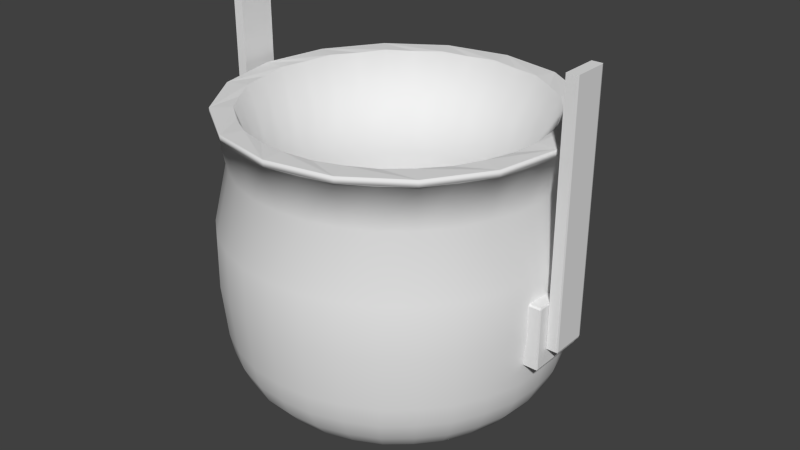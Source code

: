 # Source: obstacles_2phase_lavabucket_1.blend  (saved by Blender 2.70.0; exported with 4.5.12 LTS)
import bpy
from mathutils import Matrix  # noqa: F401  (used for matrix-valued properties, if any)

bpy.ops.wm.read_factory_settings(use_empty=True)
scene = bpy.context.scene
scene.name = 'Scene'

# ---- collections
col_collection_1 = bpy.data.collections.new('Collection 1'); scene.collection.children.link(col_collection_1)

# ---- world
world_world = bpy.data.worlds.new('World'); scene.world = world_world
world_world.color = (0.05088, 0.05088, 0.05088)
world_world.use_sun_shadow = False
world_world.sun_shadow_jitter_overblur = 0.0
world_world.cycles.sampling_method = 'MANUAL'
world_world.cycles.sample_map_resolution = 256

# ---- meshes
me_cube_004 = bpy.data.meshes.new('Cube.004')
me_cube_004.from_pydata([(-0.9, -0.9, -1.0), (-0.9, -1.0, -0.9), (-0.9, 1.0, -0.9), (-0.9, 0.9, -1.0), (0.9, 1.0, -0.9), (1.0, 0.9, -0.9), (0.9, 0.9, -1.0), (1.0, -0.9, -0.9), (0.9, -1.0, -0.9), (0.9, -0.9, -1.0), (-0.9, -1.0, 12.45), (-0.9, 1.0, 12.45), (0.9, 1.0, 12.45), (1.0, 0.9, 12.45), (1.0, -0.9, 12.45), (0.9, -1.0, 12.45)], [], [(0, 3, 6, 9), (13, 14, 7, 5), (11, 12, 4, 2), (15, 10, 1, 8), (11, 2, 1, 10), (0, 1, 2, 3), (4, 5, 6), (7, 8, 9), (12, 15, 14, 13), (13, 5, 4, 12), (6, 3, 2, 4), (15, 8, 7, 14), (9, 6, 5, 7), (0, 9, 8, 1), (12, 11, 10, 15)])
me_cube_004.use_remesh_preserve_volume = False
me_cube_004.use_remesh_preserve_attributes = False
me_cube_004.use_mirror_vertex_groups = False
me_cube_004.update()
me_cube_003 = bpy.data.meshes.new('Cube.003')
me_cube_003.from_pydata([(-0.9, -0.9, -1.0), (-0.9, -1.0, -0.9), (-0.9, 1.0, -0.9), (-0.9, 0.9, -1.0), (0.9, 1.0, -0.9), (1.0, 0.9, -0.9), (0.9, 0.9, -1.0), (1.0, -0.9, -0.9), (0.9, -1.0, -0.9), (0.9, -0.9, -1.0), (-0.9, -1.0, 12.45), (-0.9, 1.0, 12.45), (0.9, 1.0, 12.45), (1.0, 0.9, 12.45), (1.0, -0.9, 12.45), (0.9, -1.0, 12.45)], [], [(0, 3, 6, 9), (13, 14, 7, 5), (11, 12, 4, 2), (15, 10, 1, 8), (11, 2, 1, 10), (0, 1, 2, 3), (4, 5, 6), (7, 8, 9), (12, 15, 14, 13), (13, 5, 4, 12), (6, 3, 2, 4), (15, 8, 7, 14), (9, 6, 5, 7), (0, 9, 8, 1), (12, 11, 10, 15)])
me_cube_003.use_remesh_preserve_volume = False
me_cube_003.use_remesh_preserve_attributes = False
me_cube_003.use_mirror_vertex_groups = False
me_cube_003.update()
me_sphere = bpy.data.meshes.new('Sphere')
me_sphere.from_pydata([(-1.07, -0.1799, -0.3058), (-1.07, -0.1894, -0.2907), (-1.074, -0.1799, -0.2907), (-1.074, 0.1799, -0.2907), (-1.07, 0.1894, -0.2907), (-1.07, 0.1799, -0.3058), (-0.9341, 0.1894, -0.2907), (-0.9341, 0.1799, -0.3058), (-0.9341, -0.1894, -0.2907), (-0.9341, -0.1799, -0.3058), (-1.074, -0.1799, 0.2814), (-1.07, -0.1894, 0.2814), (-1.07, -0.1799, 0.2965), (-1.074, 0.1799, 0.2814), (-1.07, 0.1799, 0.2965), (-1.07, 0.1894, 0.2814), (-0.9341, 0.1894, 0.2814), (-0.9341, 0.1799, 0.2965), (-0.9341, -0.1799, 0.2965), (-0.9341, -0.1894, 0.2814), (0.9444, -0.1799, -0.3058), (0.9444, -0.1894, -0.2907), (0.9444, 0.1894, -0.2907), (0.9444, 0.1799, -0.3058), (1.08, 0.1894, -0.2907), (1.084, 0.1799, -0.2907), (1.08, 0.1799, -0.3058), (1.084, -0.1799, -0.2907), (1.08, -0.1894, -0.2907), (1.08, -0.1799, -0.3058), (0.9444, -0.1894, 0.2814), (0.9444, -0.1799, 0.2965), (0.9444, 0.1799, 0.2965), (0.9444, 0.1894, 0.2814), (1.08, 0.1894, 0.2814), (1.08, 0.1799, 0.2965), (1.084, 0.1799, 0.2814), (1.084, -0.1799, 0.2814), (1.08, -0.1799, 0.2965), (1.08, -0.1894, 0.2814), (-0.9344, -0.387, 1.496), (-0.7152, -0.7152, 1.496), (-0.387, -0.9344, 1.496), (-6.109e-07, -1.011, 1.496), (0.387, -0.9344, 1.496), (0.7152, -0.7152, 1.496), (0.9344, -0.387, 1.496), (1.011, -3.278e-07, 1.496), (0.9344, 0.387, 1.496), (0.7152, 0.7152, 1.496), (0.387, 0.9344, 1.496), (-8.382e-09, 1.011, 1.496), (-0.387, 0.9344, 1.496), (-0.7152, 0.7152, 1.496), (-0.9344, 0.387, 1.496), (-1.011, 0.0, 1.496), (-0.9973, 0.0, 1.496), (-0.9214, 0.3816, 1.496), (0.7052, 0.7052, 1.496), (0.9973, -3.278e-07, 1.496), (-6.054e-07, -0.9973, 1.496), (-0.7052, -0.7052, 1.496), (-0.9214, -0.3816, 1.496), (-0.9344, -0.387, 1.558), (-0.7152, -0.7152, 1.558), (-0.387, -0.9344, 1.558), (-6.1e-07, -1.011, 1.558), (0.387, -0.9344, 1.558), (0.7152, -0.7152, 1.558), (0.9344, -0.387, 1.558), (1.011, -3.427e-07, 1.558), (0.9344, 0.387, 1.558), (0.7152, 0.7152, 1.558), (0.387, 0.9344, 1.558), (-7.451e-09, 1.011, 1.558), (-0.387, 0.9344, 1.558), (-0.7152, 0.7152, 1.558), (-0.9344, 0.387, 1.558), (-1.011, 0.0, 1.558), (-0.8166, -0.3383, 1.558), (-5.662e-07, -0.8839, 1.558), (0.625, -0.625, 1.558), (0.8839, -2.98e-07, 1.558), (0.8166, 0.3383, 1.558), (-0.3383, 0.8166, 1.558), (-0.625, 0.625, 1.558), (-0.8839, 0.0, 1.558), (-1.0, 0.0, -0.504), (-0.9239, 0.0, -0.8866), (-0.7071, 0.0, -1.211), (-0.3827, 0.0, -1.428), (-0.9239, 0.3827, -0.504), (-0.8536, 0.3536, -0.8866), (-0.6533, 0.2706, -1.211), (-0.3536, 0.1464, -1.428), (-0.7071, 0.7071, -0.504), (-0.6533, 0.6533, -0.8866), (-0.5, 0.5, -1.211), (-0.2706, 0.2706, -1.428), (-1.509e-07, 0.0, -1.504), (-0.3827, 0.9239, -0.504), (-0.3536, 0.8536, -0.8866), (-0.2706, 0.6533, -1.211), (-0.1464, 0.3536, -1.428), (-1.118e-08, 1.0, -0.504), (-1.118e-08, 0.9239, -0.8866), (-7.078e-08, 0.7071, -1.211), (-5.588e-08, 0.3827, -1.428), (0.3827, 0.9239, -0.504), (0.3536, 0.8536, -0.8866), (0.2706, 0.6533, -1.211), (0.1464, 0.3536, -1.428), (-0.7052, 0.7052, 1.496), (-0.3816, 0.9214, 1.496), (-1.118e-08, 0.9973, 1.496), (0.7071, 0.7071, -0.504), (0.6533, 0.6533, -0.8866), (0.5, 0.5, -1.211), (0.2706, 0.2706, -1.428), (0.3816, 0.9214, 1.496), (0.9214, 0.3816, 1.496), (0.9239, 0.3827, -0.504), (0.8536, 0.3536, -0.8866), (0.6533, 0.2706, -1.211), (0.3536, 0.1464, -1.428), (0.9214, -0.3817, 1.496), (0.7052, -0.7052, 1.496), (1.0, -3.278e-07, -0.504), (0.9239, -2.98e-07, -0.8866), (0.7071, -2.682e-07, -1.211), (0.3827, -1.639e-07, -1.428), (0.3816, -0.9214, 1.496), (-0.3817, -0.9214, 1.496), (0.9239, -0.3827, -0.504), (0.8536, -0.3536, -0.8866), (0.6533, -0.2706, -1.211), (0.3536, -0.1464, -1.428), (-0.9479, -0.3926, 0.496), (0.7071, -0.7071, -0.504), (0.6533, -0.6533, -0.8866), (0.5, -0.5, -1.211), (0.2706, -0.2706, -1.428), (-0.7255, -0.7255, 0.496), (-0.3926, -0.9479, 0.496), (-6.165e-07, -1.026, 0.496), (0.3827, -0.9239, -0.504), (0.3536, -0.8536, -0.8866), (0.2706, -0.6533, -1.211), (0.1464, -0.3536, -1.428), (0.3926, -0.9479, 0.496), (0.7255, -0.7255, 0.496), (0.9479, -0.3926, 0.496), (-6.072e-07, -1.0, -0.504), (-5.178e-07, -0.9239, -0.8866), (-4.88e-07, -0.7071, -1.211), (-3.39e-07, -0.3827, -1.428), (1.026, -3.278e-07, 0.496), (0.9479, 0.3926, 0.496), (0.7255, 0.7255, 0.496), (-0.3827, -0.9239, -0.504), (-0.3536, -0.8536, -0.8866), (-0.2706, -0.6533, -1.211), (-0.1464, -0.3536, -1.428), (0.3926, 0.9479, 0.496), (-4.657e-09, 1.026, 0.496), (-0.3926, 0.9479, 0.496), (-0.7071, -0.7071, -0.504), (-0.6533, -0.6533, -0.8866), (-0.5, -0.5, -1.211), (-0.2706, -0.2706, -1.428), (-0.7255, 0.7255, 0.496), (-0.9479, 0.3926, 0.496), (-1.026, 0.0, 0.496), (-0.9239, -0.3827, -0.504), (-0.8536, -0.3536, -0.8866), (-0.6533, -0.2706, -1.211), (-0.3536, -0.1464, -1.428), (-0.625, -0.625, 1.558), (-0.3383, -0.8166, 1.558), (0.3383, -0.8166, 1.558), (0.8166, -0.3383, 1.558), (0.625, 0.625, 1.558), (0.3383, 0.8166, 1.558), (-3.912e-08, 0.8839, 1.558), (-0.8166, 0.3383, 1.558), (-0.8166, -0.3383, -0.7956), (-0.625, -0.625, -0.7956), (-0.3383, -0.8166, -0.7956), (-5.662e-07, -0.8839, -0.7956), (0.3383, -0.8166, -0.7956), (0.625, -0.625, -0.7956), (0.8166, -0.3383, -0.7956), (0.8839, -2.98e-07, -0.7956), (0.8166, 0.3383, -0.7956), (0.625, 0.625, -0.7956), (0.3383, 0.8166, -0.7956), (-3.912e-08, 0.8839, -0.7956), (-0.3383, 0.8166, -0.7956), (-0.625, 0.625, -0.7956), (-0.8166, 0.3383, -0.7956), (-0.8839, 0.0, -0.7956), (-0.9689, 0.1927, 1.485), (-0.8214, -0.5488, 1.485), (-0.9689, -0.1927, 1.485), (-0.4863, 0.7277, 1.548), (0.8584, 0.1707, 1.548), (-0.8584, -0.1707, 1.548), (-0.9767, 0.0, -0.6998), (-0.8336, 0.0, -1.06), (-0.5575, 0.0, -1.337), (-0.9023, 0.3738, -0.6998), (-0.7701, 0.319, -1.06), (-0.5151, 0.2134, -1.337), (-0.3694, 0.07349, -1.431), (-0.688, 0.1369, -1.219), (-0.9057, 0.1802, -0.8938), (-0.9831, 0.1955, -0.5064), (-0.6906, 0.6906, -0.6998), (-0.5894, 0.5894, -1.06), (-0.3942, 0.3942, -1.337), (-0.1388, 0.1388, -1.488), (-0.3132, 0.2093, -1.431), (-0.5833, 0.3897, -1.219), (-0.7678, 0.513, -0.8938), (-0.8334, 0.5569, -0.5064), (-0.3738, 0.9023, -0.6998), (-0.319, 0.7701, -1.06), (-0.2134, 0.5151, -1.337), (-0.2093, 0.3132, -1.431), (-0.3897, 0.5833, -1.219), (-0.513, 0.7678, -0.8938), (-0.5569, 0.8334, -0.5064), (-8.382e-09, 0.9767, -0.6998), (-3.725e-08, 0.8336, -1.06), (-6.054e-08, 0.5575, -1.337), (-0.07349, 0.3694, -1.431), (-0.1369, 0.688, -1.219), (-0.1802, 0.9057, -0.8938), (-0.1955, 0.9831, -0.5064), (0.3738, 0.9023, -0.6998), (0.319, 0.7701, -1.06), (0.2134, 0.5151, -1.337), (0.07349, 0.3694, -1.431), (0.1369, 0.688, -1.219), (0.1802, 0.9057, -0.8938), (0.1955, 0.9831, -0.5064), (-2.049e-08, 0.9412, 1.079), (0.6906, 0.6906, -0.6998), (0.5894, 0.5894, -1.06), (0.3942, 0.3942, -1.337), (0.2093, 0.3132, -1.431), (0.3897, 0.5833, -1.219), (0.513, 0.7678, -0.8938), (0.5569, 0.8334, -0.5064), (-0.6655, 0.6655, 1.079), (0.9023, 0.3738, -0.6998), (0.7701, 0.319, -1.06), (0.5151, 0.2134, -1.337), (0.3132, 0.2093, -1.431), (0.5833, 0.3897, -1.219), (0.7678, 0.513, -0.8938), (0.8334, 0.5569, -0.5064), (0.8696, 0.3602, 1.079), (-0.3602, -0.8696, 1.079), (-0.5488, 0.8214, 1.485), (0.9767, -3.129e-07, -0.6998), (0.8336, -2.831e-07, -1.06), (0.5575, -2.235e-07, -1.337), (0.3694, 0.07349, -1.431), (0.688, 0.1369, -1.219), (0.9057, 0.1802, -0.8938), (0.9831, 0.1955, -0.5064), (-0.1927, 0.9689, 1.485), (0.1927, 0.9689, 1.485), (0.5488, -0.8214, 1.485), (0.9023, -0.3738, -0.6998), (0.7701, -0.319, -1.06), (0.5151, -0.2134, -1.337), (0.3694, -0.07349, -1.431), (0.688, -0.1369, -1.219), (0.9057, -0.1802, -0.8938), (0.9831, -0.1955, -0.5064), (0.8214, -0.5488, 1.485), (0.7278, 0.7278, -0.005301), (-0.7278, 0.7278, -0.005301), (0.6906, -0.6906, -0.6998), (0.5894, -0.5894, -1.06), (0.3942, -0.3942, -1.337), (0.3132, -0.2093, -1.431), (0.5833, -0.3897, -1.219), (0.7678, -0.513, -0.8938), (0.8334, -0.5569, -0.5064), (-0.3939, 0.9509, -0.005301), (-4.657e-09, 1.029, -0.005301), (0.7278, -0.7278, -0.005301), (0.3738, -0.9023, -0.6998), (0.319, -0.7701, -1.06), (0.2134, -0.5151, -1.337), (0.2093, -0.3132, -1.431), (0.3897, -0.5833, -1.219), (0.513, -0.7678, -0.8938), (0.5569, -0.8334, -0.5064), (1.029, -3.278e-07, -0.005301), (0.9509, 0.3939, -0.005301), (-0.9509, -0.3939, -0.005301), (-0.9509, 0.3939, -0.005301), (-6.212e-07, -1.029, -0.005301), (-0.7278, -0.7278, -0.005301), (-5.7e-07, -0.9767, -0.6998), (-5.122e-07, -0.8336, -1.06), (-4.21e-07, -0.5575, -1.337), (0.07349, -0.3694, -1.431), (0.1369, -0.688, -1.219), (0.1802, -0.9057, -0.8938), (0.1955, -0.9831, -0.5064), (-1.029, 0.0, -0.005301), (0.3939, 0.9509, -0.005301), (0.9509, -0.3939, -0.005301), (-0.8553, -0.5715, 0.4961), (-0.2007, -1.009, 0.4961), (0.5715, -0.8553, 0.4961), (-0.3738, -0.9023, -0.6998), (-0.319, -0.7701, -1.06), (-0.2134, -0.5151, -1.337), (-0.07349, -0.3694, -1.431), (-0.1369, -0.688, -1.219), (-0.1802, -0.9057, -0.8938), (-0.1955, -0.9831, -0.5064), (-1.009, -0.2007, 0.4961), (-0.3939, -0.9509, -0.005301), (0.3939, -0.9509, -0.005301), (1.009, -0.2007, 0.4961), (0.8553, 0.5715, 0.4961), (0.2007, 1.009, 0.4961), (-0.6906, -0.6906, -0.6998), (-0.5894, -0.5894, -1.06), (-0.3942, -0.3942, -1.337), (-0.2093, -0.3132, -1.431), (-0.3897, -0.5833, -1.219), (-0.513, -0.7678, -0.8938), (-0.5569, -0.8334, -0.5064), (0.8553, -0.5715, 0.4961), (0.2007, -1.009, 0.4961), (-0.5715, -0.8553, 0.4961), (-0.5715, 0.8553, 0.4961), (-0.8553, 0.5715, 0.4961), (-1.009, 0.2007, 0.4961), (-0.9023, -0.3738, -0.6998), (-0.7701, -0.319, -1.06), (-0.5151, -0.2134, -1.337), (-0.3132, -0.2093, -1.431), (-0.5833, -0.3897, -1.219), (-0.7678, -0.513, -0.8938), (-0.8334, -0.5569, -0.5064), (-0.2007, 1.009, 0.4961), (0.5715, 0.8553, 0.4961), (1.009, 0.2007, 0.4961), (-0.1963, 0.0, -1.488), (-0.1814, 0.07513, -1.488), (-0.07513, 0.1814, -1.488), (-1.034e-07, 0.1963, -1.488), (0.07513, 0.1814, -1.488), (0.1388, 0.1388, -1.488), (0.1814, 0.07513, -1.488), (0.1963, -8.941e-08, -1.488), (0.3602, -0.8696, 1.079), (0.1814, -0.07513, -1.488), (0.3602, 0.8696, 1.079), (0.1388, -0.1388, -1.488), (0.07513, -0.1814, -1.488), (0.8696, -0.3602, 1.079), (-2.477e-07, -0.1963, -1.488), (0.6655, -0.6655, 1.079), (-0.07513, -0.1814, -1.488), (-0.1388, -0.1388, -1.488), (-0.3602, 0.8696, 1.079), (-0.1814, -0.07513, -1.488), (-0.3694, -0.07349, -1.431), (-0.688, -0.1369, -1.219), (-0.9057, -0.1802, -0.8938), (-0.9831, -0.1955, -0.5064), (0.1707, 0.8584, 1.548), (-0.4863, -0.7277, 1.548), (0.4863, 0.7277, 1.548), (-0.1729, -0.8692, -0.7956), (-0.7368, 0.4923, -0.7956), (0.7368, -0.4923, -0.7956), (0.1729, 0.8692, -0.7956), (-0.1729, 0.8692, -0.7956), (-0.4923, -0.7368, -0.7956), (-0.7368, -0.4923, -0.7956), (0.7368, 0.4923, -0.7956), (-0.4923, 0.7368, -0.7956), (0.1729, -0.8692, -0.7956), (0.8692, 0.1729, -0.7956), (0.4923, -0.7368, -0.7956), (-0.8692, -0.1729, -0.7956), (0.8692, -0.1729, -0.7956), (-0.8692, 0.1729, -0.7956), (0.4923, 0.7368, -0.7956), (0.5046, 0.5046, 0.5765), (-0.5047, -0.5046, 0.5765), (-0.2731, -0.6594, 0.5765), (0.2731, 0.6594, 0.5765), (-2.608e-08, 0.7137, 0.5765), (-0.6594, 0.2731, 0.5765), (0.6594, -0.2731, 0.5765), (0.2731, -0.6594, 0.5765), (0.5488, 0.8214, 1.485), (0.1927, -0.9689, 1.485), (0.9689, 0.1927, 1.485), (0.9689, -0.1927, 1.485), (-0.5488, -0.8214, 1.485), (-0.8214, 0.5488, 1.485), (-0.1927, -0.9689, 1.485), (0.8214, 0.5488, 1.485), (-0.1708, -0.8584, 1.548), (-0.7277, 0.4863, 1.548), (0.7277, -0.4863, 1.548), (-0.1707, 0.8584, 1.548), (-0.7277, -0.4863, 1.548), (0.7277, 0.4863, 1.548), (0.1707, -0.8584, 1.548), (0.4863, -0.7277, 1.548), (0.8584, -0.1707, 1.548), (-0.8584, 0.1707, 1.548), (0.6655, 0.6655, 1.079), (0.9412, -3.129e-07, 1.079), (-0.8696, -0.3602, 1.079), (-0.8696, 0.3602, 1.079), (-0.6655, -0.6655, 1.079), (-0.9412, 1.49e-08, 1.079), (-5.672e-07, -0.9412, 1.079), (0.6594, 0.2731, 0.5765), (-0.7137, 1.49e-08, 0.5765), (-0.5047, 0.5046, 0.5765), (-0.6594, -0.2731, 0.5765), (0.7137, -2.533e-07, 0.5765), (-0.2731, 0.6594, 0.5765), (0.5046, -0.5047, 0.5765), (-4.442e-07, -0.7137, 0.5765), (-0.5402, 0.1075, -1.343), (-0.8144, 0.162, -1.069), (-0.9591, 0.1908, -0.705), (-0.458, 0.306, -1.343), (-0.6904, 0.4613, -1.069), (-0.8131, 0.5433, -0.705), (-0.306, 0.458, -1.343), (-0.4613, 0.6904, -1.069), (-0.5433, 0.8131, -0.705), (-0.1075, 0.5402, -1.343), (-0.162, 0.8144, -1.069), (-0.1908, 0.9591, -0.705), (0.1075, 0.5402, -1.343), (0.162, 0.8144, -1.069), (0.1908, 0.9591, -0.705), (0.306, 0.458, -1.343), (0.4613, 0.6904, -1.069), (0.5433, 0.8131, -0.705), (0.458, 0.306, -1.343), (0.6904, 0.4613, -1.069), (0.8131, 0.5433, -0.705), (0.1833, 0.9218, 1.075), (0.5402, 0.1075, -1.343), (0.8144, 0.162, -1.069), (0.9591, 0.1908, -0.705), (-0.1833, 0.9218, 1.075), (0.7814, -0.5221, 1.075), (0.5402, -0.1075, -1.343), (0.8144, -0.162, -1.069), (0.9591, -0.1908, -0.705), (0.458, -0.306, -1.343), (0.6904, -0.4613, -1.069), (0.8131, -0.5433, -0.705), (-0.8581, -0.5734, -0.006559), (0.306, -0.458, -1.343), (0.4613, -0.6904, -1.069), (0.5433, -0.8131, -0.705), (0.8581, 0.5734, -0.006559), (0.5734, 0.8581, -0.006559), (-1.012, -0.2013, -0.006559), (0.1075, -0.5402, -1.343), (0.162, -0.8144, -1.069), (0.1908, -0.9591, -0.705), (-0.5734, 0.8581, -0.006559), (1.012, 0.2013, -0.006559), (-0.8581, 0.5734, -0.006559), (-0.1075, -0.5402, -1.343), (-0.162, -0.8144, -1.069), (-0.1908, -0.9591, -0.705), (0.8581, -0.5734, -0.006559), (-0.2013, 1.012, -0.006559), (1.012, -0.2013, -0.006559), (-0.306, -0.458, -1.343), (-0.4613, -0.6904, -1.069), (-0.5433, -0.8131, -0.705), (-1.012, 0.2013, -0.006559), (0.5734, -0.8581, -0.006559), (0.2013, 1.012, -0.006559), (-0.458, -0.306, -1.343), (-0.6904, -0.4613, -1.069), (-0.8131, -0.5433, -0.705), (-0.5734, -0.8581, -0.006559), (-0.2013, -1.012, -0.006559), (0.2013, -1.012, -0.006559), (0.5221, -0.7814, 1.075), (-0.5221, 0.7814, 1.075), (-0.5402, -0.1075, -1.343), (-0.8144, -0.162, -1.069), (-0.9591, -0.1908, -0.705), (-0.3959, -0.5925, 0.5749), (0.139, 0.6989, 0.5749), (0.3959, 0.5925, 0.5749), (-0.9218, -0.1833, 1.075), (-0.9218, 0.1833, 1.075), (-0.1834, -0.9218, 1.075), (0.9218, 0.1833, 1.075), (0.7814, 0.5221, 1.075), (-0.5221, -0.7814, 1.075), (-0.7814, -0.5221, 1.075), (-0.7814, 0.5221, 1.075), (0.1833, -0.9218, 1.075), (0.9218, -0.1833, 1.075), (0.5221, 0.7814, 1.075), (0.5925, 0.3959, 0.5749), (-0.6989, 0.139, 0.5749), (-0.5925, 0.3959, 0.5749), (-0.6989, -0.139, 0.5749), (0.6989, 0.139, 0.5749), (-0.3959, 0.5925, 0.5749), (-0.5925, -0.3959, 0.5749), (-0.139, 0.6989, 0.5749), (0.5925, -0.3959, 0.5749), (0.6989, -0.139, 0.5749), (-0.139, -0.6989, 0.5749), (0.3959, -0.5925, 0.5749), (0.139, -0.6989, 0.5749)], [], [(0, 5, 7, 9), (18, 17, 14, 12), (15, 16, 6, 4), (19, 11, 1, 8), (20, 23, 26, 29), (36, 37, 27, 25), (38, 35, 32, 31), (33, 34, 24, 22), (39, 30, 21, 28), (0, 1, 2), (3, 4, 5), (10, 11, 12), (13, 14, 15), (24, 25, 26), (27, 28, 29), (34, 35, 36), (37, 38, 39), (1, 11, 10, 2), (12, 14, 13, 10), (15, 4, 3, 13), (5, 0, 2, 3), (14, 17, 16, 15), (7, 5, 4, 6), (18, 12, 11, 19), (0, 9, 8, 1), (32, 35, 34, 33), (36, 25, 24, 34), (26, 23, 22, 24), (35, 38, 37, 36), (39, 28, 27, 37), (29, 26, 25, 27), (38, 31, 30, 39), (20, 29, 28, 21), (10, 13, 3, 2), (57, 201, 56, 55, 54), (56, 203, 62, 40, 55), (62, 202, 61, 41, 40), (55, 40, 63, 78), (44, 45, 68, 67), (51, 52, 75, 74), (52, 53, 76, 75), (43, 44, 67, 66), (49, 50, 73, 72), (53, 54, 77, 76), (45, 46, 69, 68), (40, 41, 64, 63), (54, 55, 78, 77), (47, 48, 71, 70), (50, 51, 74, 73), (48, 49, 72, 71), (42, 43, 66, 65), (41, 42, 65, 64), (46, 47, 70, 69), (78, 63, 79, 206, 86), (70, 71, 83, 205, 82), (75, 76, 85, 204, 84), (441, 214, 93, 212), (442, 215, 92, 211), (443, 216, 91, 210), (444, 222, 97, 219), (445, 223, 96, 218), (446, 224, 95, 217), (447, 229, 102, 227), (448, 230, 101, 226), (449, 231, 100, 225), (450, 236, 106, 234), (451, 237, 105, 233), (452, 238, 104, 232), (453, 243, 110, 241), (454, 244, 109, 240), (455, 245, 108, 239), (456, 251, 117, 249), (457, 252, 116, 248), (458, 253, 115, 247), (459, 259, 123, 257), (460, 260, 122, 256), (461, 261, 121, 255), (462, 246, 114, 273), (463, 269, 129, 267), (464, 270, 128, 266), (465, 271, 127, 265), (466, 375, 113, 272), (467, 370, 125, 282), (468, 279, 135, 277), (469, 280, 134, 276), (470, 281, 133, 275), (471, 289, 140, 287), (472, 290, 139, 286), (473, 291, 138, 285), (474, 307, 142, 318), (475, 299, 147, 297), (476, 300, 146, 296), (477, 301, 145, 295), (478, 283, 158, 332), (479, 316, 163, 355), (480, 304, 137, 328), (481, 312, 154, 310), (482, 313, 153, 309), (483, 314, 152, 308), (484, 284, 170, 344), (485, 303, 157, 356), (486, 305, 171, 345), (487, 325, 161, 323), (488, 326, 160, 322), (489, 327, 159, 321), (490, 317, 151, 341), (491, 292, 165, 354), (492, 302, 156, 331), (493, 338, 168, 336), (494, 339, 167, 335), (495, 340, 166, 334), (496, 315, 172, 346), (497, 294, 150, 320), (498, 293, 164, 333), (499, 351, 175, 349), (500, 352, 174, 348), (501, 353, 173, 347), (502, 329, 143, 343), (503, 306, 144, 319), (504, 330, 149, 342), (99, 357, 358), (99, 358, 220), (99, 220, 359), (99, 359, 360), (99, 360, 361), (99, 361, 362), (99, 362, 363), (99, 363, 364), (99, 364, 366), (99, 366, 368), (99, 368, 369), (99, 369, 371), (99, 371, 373), (505, 372, 126, 274), (99, 373, 374), (99, 374, 376), (506, 254, 112, 264), (99, 376, 357), (507, 378, 89, 209), (508, 379, 88, 208), (509, 380, 87, 207), (510, 402, 187, 389), (511, 404, 196, 387), (512, 403, 195, 399), (112, 413, 57, 54, 53), (132, 414, 60, 43, 42), (126, 282, 125, 46, 45), (59, 410, 120, 48, 47), (125, 411, 59, 47, 46), (60, 409, 131, 44, 43), (119, 273, 114, 51, 50), (58, 408, 119, 50, 49), (113, 264, 112, 53, 52), (120, 415, 58, 49, 48), (61, 412, 132, 42, 41), (131, 274, 126, 45, 44), (114, 272, 113, 52, 51), (63, 64, 177, 420, 79), (74, 75, 84, 419, 183), (72, 73, 182, 383, 181), (68, 69, 180, 418, 81), (69, 70, 82, 424, 180), (65, 66, 80, 416, 178), (67, 68, 81, 423, 179), (66, 67, 179, 422, 80), (71, 72, 181, 421, 83), (64, 65, 178, 382, 177), (73, 74, 183, 381, 182), (77, 78, 86, 425, 184), (76, 77, 184, 417, 85), (513, 428, 62, 203), (514, 431, 56, 201), (515, 432, 60, 414), (516, 262, 120, 410), (517, 426, 58, 415), (518, 263, 132, 412), (519, 430, 61, 202), (520, 429, 57, 413), (521, 365, 131, 409), (522, 427, 59, 411), (523, 367, 119, 408), (524, 400, 194, 391), (525, 434, 200, 398), (526, 405, 199, 385), (527, 436, 185, 396), (528, 433, 193, 394), (529, 435, 198, 392), (530, 401, 186, 390), (531, 438, 197, 388), (532, 406, 191, 386), (533, 437, 192, 397), (534, 440, 188, 384), (535, 439, 190, 395), (536, 407, 189, 393), (213, 441, 212, 94), (90, 209, 441, 213), (209, 89, 214, 441), (214, 442, 211, 93), (89, 208, 442, 214), (208, 88, 215, 442), (215, 443, 210, 92), (88, 207, 443, 215), (207, 87, 216, 443), (221, 444, 219, 98), (94, 212, 444, 221), (212, 93, 222, 444), (222, 445, 218, 97), (93, 211, 445, 222), (211, 92, 223, 445), (223, 446, 217, 96), (92, 210, 446, 223), (210, 91, 224, 446), (228, 447, 227, 103), (98, 219, 447, 228), (219, 97, 229, 447), (229, 448, 226, 102), (97, 218, 448, 229), (218, 96, 230, 448), (230, 449, 225, 101), (96, 217, 449, 230), (217, 95, 231, 449), (235, 450, 234, 107), (103, 227, 450, 235), (227, 102, 236, 450), (236, 451, 233, 106), (102, 226, 451, 236), (226, 101, 237, 451), (237, 452, 232, 105), (101, 225, 452, 237), (225, 100, 238, 452), (242, 453, 241, 111), (107, 234, 453, 242), (234, 106, 243, 453), (243, 454, 240, 110), (106, 233, 454, 243), (233, 105, 244, 454), (244, 455, 239, 109), (105, 232, 455, 244), (232, 104, 245, 455), (250, 456, 249, 118), (111, 241, 456, 250), (241, 110, 251, 456), (251, 457, 248, 117), (110, 240, 457, 251), (240, 109, 252, 457), (252, 458, 247, 116), (109, 239, 458, 252), (239, 108, 253, 458), (258, 459, 257, 124), (118, 249, 459, 258), (249, 117, 259, 459), (259, 460, 256, 123), (117, 248, 460, 259), (248, 116, 260, 460), (260, 461, 255, 122), (116, 247, 461, 260), (247, 115, 261, 461), (367, 462, 273, 119), (163, 333, 462, 367), (333, 164, 246, 462), (268, 463, 267, 130), (124, 257, 463, 268), (257, 123, 269, 463), (269, 464, 266, 129), (123, 256, 464, 269), (256, 122, 270, 464), (270, 465, 265, 128), (122, 255, 465, 270), (255, 121, 271, 465), (246, 466, 272, 114), (164, 354, 466, 246), (354, 165, 375, 466), (372, 467, 282, 126), (150, 341, 467, 372), (341, 151, 370, 467), (278, 468, 277, 136), (130, 267, 468, 278), (267, 129, 279, 468), (279, 469, 276, 135), (129, 266, 469, 279), (266, 128, 280, 469), (280, 470, 275, 134), (128, 265, 470, 280), (265, 127, 281, 470), (288, 471, 287, 141), (136, 277, 471, 288), (277, 135, 289, 471), (289, 472, 286, 140), (135, 276, 472, 289), (276, 134, 290, 472), (290, 473, 285, 139), (134, 275, 473, 290), (275, 133, 291, 473), (304, 474, 318, 137), (173, 353, 474, 304), (353, 166, 307, 474), (298, 475, 297, 148), (141, 287, 475, 298), (287, 140, 299, 475), (299, 476, 296, 147), (140, 286, 476, 299), (286, 139, 300, 476), (300, 477, 295, 146), (139, 285, 477, 300), (285, 138, 301, 477), (303, 478, 332, 157), (121, 261, 478, 303), (261, 115, 283, 478), (283, 479, 355, 158), (115, 253, 479, 283), (253, 108, 316, 479), (315, 480, 328, 172), (87, 380, 480, 315), (380, 173, 304, 480), (311, 481, 310, 155), (148, 297, 481, 311), (297, 147, 312, 481), (312, 482, 309, 154), (147, 296, 482, 312), (296, 146, 313, 482), (313, 483, 308, 153), (146, 295, 483, 313), (295, 145, 314, 483), (292, 484, 344, 165), (100, 231, 484, 292), (231, 95, 284, 484), (302, 485, 356, 156), (127, 271, 485, 302), (271, 121, 303, 485), (284, 486, 345, 170), (95, 224, 486, 284), (224, 91, 305, 486), (324, 487, 323, 162), (155, 310, 487, 324), (310, 154, 325, 487), (325, 488, 322, 161), (154, 309, 488, 325), (309, 153, 326, 488), (326, 489, 321, 160), (153, 308, 489, 326), (308, 152, 327, 489), (294, 490, 341, 150), (138, 291, 490, 294), (291, 133, 317, 490), (293, 491, 354, 164), (104, 238, 491, 293), (238, 100, 292, 491), (317, 492, 331, 151), (133, 281, 492, 317), (281, 127, 302, 492), (337, 493, 336, 169), (162, 323, 493, 337), (323, 161, 338, 493), (338, 494, 335, 168), (161, 322, 494, 338), (322, 160, 339, 494), (339, 495, 334, 167), (160, 321, 495, 339), (321, 159, 340, 495), (305, 496, 346, 171), (91, 216, 496, 305), (216, 87, 315, 496), (330, 497, 320, 149), (145, 301, 497, 330), (301, 138, 294, 497), (316, 498, 333, 163), (108, 245, 498, 316), (245, 104, 293, 498), (350, 499, 349, 176), (169, 336, 499, 350), (336, 168, 351, 499), (351, 500, 348, 175), (168, 335, 500, 351), (335, 167, 352, 500), (352, 501, 347, 174), (167, 334, 501, 352), (334, 166, 353, 501), (307, 502, 343, 142), (166, 340, 502, 307), (340, 159, 329, 502), (329, 503, 319, 143), (159, 327, 503, 329), (327, 152, 306, 503), (306, 504, 342, 144), (152, 314, 504, 306), (314, 145, 330, 504), (358, 213, 94), (358, 357, 213), (357, 90, 213), (220, 221, 98), (220, 358, 221), (358, 94, 221), (359, 228, 103), (359, 220, 228), (220, 98, 228), (360, 235, 107), (360, 359, 235), (359, 103, 235), (361, 242, 111), (361, 360, 242), (360, 107, 242), (362, 250, 118), (362, 361, 250), (361, 111, 250), (363, 258, 124), (363, 362, 258), (362, 118, 258), (364, 268, 130), (364, 363, 268), (363, 124, 268), (366, 278, 136), (366, 364, 278), (364, 130, 278), (368, 288, 141), (368, 366, 288), (366, 136, 288), (369, 298, 148), (369, 368, 298), (368, 141, 298), (371, 311, 155), (371, 369, 311), (369, 148, 311), (373, 324, 162), (373, 371, 324), (371, 155, 324), (365, 505, 274, 131), (149, 320, 505, 365), (320, 150, 372, 505), (374, 337, 169), (374, 373, 337), (373, 162, 337), (376, 350, 176), (376, 374, 350), (374, 169, 350), (375, 506, 264, 113), (165, 344, 506, 375), (344, 170, 254, 506), (357, 377, 90), (357, 376, 377), (376, 176, 377), (377, 507, 209, 90), (176, 349, 507, 377), (349, 175, 378, 507), (378, 508, 208, 89), (175, 348, 508, 378), (348, 174, 379, 508), (379, 509, 207, 88), (174, 347, 509, 379), (347, 173, 380, 509), (401, 510, 389, 186), (177, 382, 510, 401), (382, 178, 402, 510), (403, 511, 387, 195), (182, 381, 511, 403), (381, 183, 404, 511), (400, 512, 399, 194), (181, 383, 512, 400), (383, 182, 403, 512), (431, 513, 203, 56), (172, 328, 513, 431), (328, 137, 428, 513), (429, 514, 201, 57), (171, 346, 514, 429), (346, 172, 431, 514), (263, 515, 414, 132), (143, 319, 515, 263), (319, 144, 432, 515), (427, 516, 410, 59), (156, 356, 516, 427), (356, 157, 262, 516), (262, 517, 415, 120), (157, 332, 517, 262), (332, 158, 426, 517), (430, 518, 412, 61), (142, 343, 518, 430), (343, 143, 263, 518), (428, 519, 202, 62), (137, 318, 519, 428), (318, 142, 430, 519), (254, 520, 413, 112), (170, 345, 520, 254), (345, 171, 429, 520), (432, 521, 409, 60), (144, 342, 521, 432), (342, 149, 365, 521), (370, 522, 411, 125), (151, 331, 522, 370), (331, 156, 427, 522), (426, 523, 408, 58), (158, 355, 523, 426), (355, 163, 367, 523), (433, 524, 391, 193), (83, 421, 524, 433), (421, 181, 400, 524), (405, 525, 398, 199), (184, 425, 525, 405), (425, 86, 434, 525), (435, 526, 385, 198), (85, 417, 526, 435), (417, 184, 405, 526), (434, 527, 396, 200), (86, 206, 527, 434), (206, 79, 436, 527), (437, 528, 394, 192), (82, 205, 528, 437), (205, 83, 433, 528), (438, 529, 392, 197), (84, 204, 529, 438), (204, 85, 435, 529), (436, 530, 390, 185), (79, 420, 530, 436), (420, 177, 401, 530), (404, 531, 388, 196), (183, 419, 531, 404), (419, 84, 438, 531), (439, 532, 386, 190), (81, 418, 532, 439), (418, 180, 406, 532), (406, 533, 397, 191), (180, 424, 533, 406), (424, 82, 437, 533), (402, 534, 384, 187), (178, 416, 534, 402), (416, 80, 440, 534), (407, 535, 395, 189), (179, 423, 535, 407), (423, 81, 439, 535), (440, 536, 393, 188), (80, 422, 536, 440), (422, 179, 407, 536)])
me_sphere.polygons.foreach_set('use_smooth', [0, 0, 0, 0, 0, 0, 0, 0, 0, 0, 0, 0, 0, 0, 0, 0, 0, 0, 0, 0, 0, 0, 0, 0, 0, 0, 0, 0, 0, 0, 0, 0, 0, 0, 0, 0, 0, 1, 1, 1, 1, 1, 1, 1, 1, 1, 1, 1, 1, 1, 1, 1, 1, 0, 0, 0, 1, 1, 1, 1, 1, 1, 1, 1, 1, 1, 1, 1, 1, 1, 1, 1, 1, 1, 1, 1, 1, 1, 1, 1, 1, 1, 1, 1, 1, 1, 1, 1, 1, 1, 1, 1, 1, 1, 1, 1, 1, 1, 1, 1, 1, 1, 1, 1, 1, 1, 1, 1, 1, 1, 1, 1, 1, 1, 1, 1, 1, 1, 1, 1, 1, 1, 1, 1, 1, 1, 1, 1, 1, 1, 1, 1, 1, 1, 1, 1, 1, 1, 1, 1, 1, 1, 1, 1, 0, 0, 0, 0, 0, 0, 0, 0, 0, 0, 0, 0, 0, 0, 0, 0, 0, 0, 0, 0, 0, 0, 0, 0, 0, 0, 1, 1, 1, 1, 1, 1, 1, 1, 1, 1, 1, 1, 1, 1, 1, 1, 1, 1, 1, 1, 1, 1, 1, 1, 1, 1, 1, 1, 1, 1, 1, 1, 1, 1, 1, 1, 1, 1, 1, 1, 1, 1, 1, 1, 1, 1, 1, 1, 1, 1, 1, 1, 1, 1, 1, 1, 1, 1, 1, 1, 1, 1, 1, 1, 1, 1, 1, 1, 1, 1, 1, 1, 1, 1, 1, 1, 1, 1, 1, 1, 1, 1, 1, 1, 1, 1, 1, 1, 1, 1, 1, 1, 1, 1, 1, 1, 1, 1, 1, 1, 1, 1, 1, 1, 1, 1, 1, 1, 1, 1, 1, 1, 1, 1, 1, 1, 1, 1, 1, 1, 1, 1, 1, 1, 1, 1, 1, 1, 1, 1, 1, 1, 1, 1, 1, 1, 1, 1, 1, 1, 1, 1, 1, 1, 1, 1, 1, 1, 1, 1, 1, 1, 1, 1, 1, 1, 1, 1, 1, 1, 1, 1, 1, 1, 1, 1, 1, 1, 1, 1, 1, 1, 1, 1, 1, 1, 1, 1, 1, 1, 1, 1, 1, 1, 1, 1, 1, 1, 1, 1, 1, 1, 1, 1, 1, 1, 1, 1, 1, 1, 1, 1, 1, 1, 1, 1, 1, 1, 1, 1, 1, 1, 1, 1, 1, 1, 1, 1, 1, 1, 1, 1, 1, 1, 1, 1, 1, 1, 1, 1, 1, 1, 1, 1, 1, 1, 1, 1, 1, 1, 1, 1, 1, 1, 1, 1, 1, 1, 1, 1, 1, 1, 1, 1, 1, 1, 1, 1, 1, 1, 1, 1, 1, 1, 1, 1, 1, 1, 1, 1, 1, 1, 1, 1, 1, 1, 1, 1, 1, 1, 1, 1, 1, 1, 1, 1, 1, 1, 1, 1, 1, 1, 1, 1, 1, 1, 1, 1, 1, 1, 1, 1, 1, 1, 1, 1, 1, 1, 1, 1, 1, 1, 1, 1, 1, 1, 1, 1, 1, 1, 1, 1, 1, 1, 1, 1, 1, 1, 1, 1, 1, 1, 1, 1, 1, 1, 1, 1, 1, 1, 1, 1, 1, 1, 1, 1, 1, 1, 1, 1, 1, 1, 1, 1, 1, 1, 1, 1, 1, 1])
me_sphere.use_remesh_preserve_volume = False
me_sphere.use_remesh_preserve_attributes = False
me_sphere.use_mirror_vertex_groups = False
me_sphere.update()

# ---- objects
ob_cube_003 = bpy.data.objects.new('Cube.003', me_cube_004)
ob_cube_002 = bpy.data.objects.new('Cube.002', me_cube_003)
ob_sphere = bpy.data.objects.new('Sphere', me_sphere)

# ---- transforms, parenting, visibility, modifiers, constraints
ob_cube_003.location = (-1.104, 0.0002651, 0.01449)
ob_cube_003.rotation_euler = (0.0, 0.0, 3.142)
ob_cube_003.scale = (0.035, 0.1125, 0.1125)
ob_cube_003.lineart.crease_threshold = 0.0
ob_cube_002.location = (1.117, 0.0002651, 0.01449)
ob_cube_002.scale = (0.035, 0.1125, 0.1125)
ob_cube_002.lineart.crease_threshold = 0.0
ob_sphere.location = (0.0, 0.0, 0.0)
ob_sphere.scale = (1.0, 1.0, 0.6288)
ob_sphere.lineart.crease_threshold = 0.0

# ---- collection membership
col_collection_1.objects.link(ob_cube_003)
col_collection_1.objects.link(ob_cube_002)
col_collection_1.objects.link(ob_sphere)

# ---- scene / render settings (as saved in the file)
scene.frame_start = 1; scene.frame_end = 336; scene.frame_set(1)
scene.render.engine = 'BLENDER_EEVEE_NEXT'
scene.render.resolution_percentage = 50
scene.render.dither_intensity = 0.0
scene.cycles.use_denoising = False
scene.cycles.samples = 10
scene.cycles.sampling_pattern = 'TABULATED_SOBOL'
scene.cycles.light_sampling_threshold = 0.0
scene.cycles.use_adaptive_sampling = False
scene.cycles.use_light_tree = False
scene.cycles.blur_glossy = 0.0
scene.cycles.volume_bounces = 1
scene.cycles.pixel_filter_type = 'GAUSSIAN'
scene.cycles.sample_clamp_indirect = 0.0
scene.view_settings.view_transform = 'Standard'
bpy.context.view_layer.update()

# ---- added for rendering (the .blend has no active camera and no usable light): camera, sun
cam_auto = bpy.data.cameras.new('AutoCamera')
cam_auto.lens = 50.0
cam_auto.sensor_width = 36.0
cam_auto.clip_end = 1000.0
ob_auto_camera = bpy.data.objects.new('AutoCamera', cam_auto)
scene.collection.objects.link(ob_auto_camera)
ob_auto_camera.location = (3.59766, -4.30925, 3.10786)
ob_auto_camera.rotation_euler = (1.09748, -7.21219e-08, 0.694738)
scene.camera = ob_auto_camera
light_auto_sun = bpy.data.lights.new('AutoSun', 'SUN')
light_auto_sun.energy = 3.0
light_auto_sun.angle = 0.0523599
ob_auto_sun = bpy.data.objects.new('AutoSun', light_auto_sun)
scene.collection.objects.link(ob_auto_sun)
ob_auto_sun.rotation_euler = (0.872665, 0.174533, 0.523599)
bpy.context.view_layer.update()
